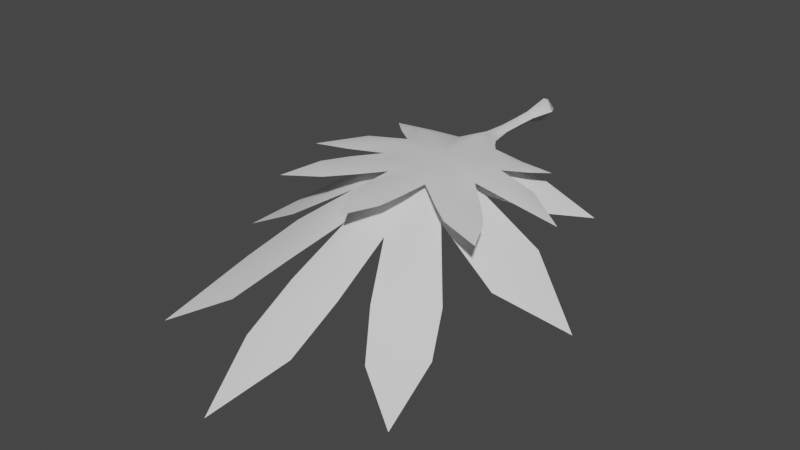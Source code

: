 # Source: FE_leaf_01-05-cooking-2.blend  (saved by Blender 3.0.42; exported with 4.5.12 LTS)
import bpy
from mathutils import Matrix  # noqa: F401  (used for matrix-valued properties, if any)

bpy.ops.wm.read_factory_settings(use_empty=True)
scene = bpy.context.scene
scene.name = 'Scene'

# ---- materials (node trees are filled in below, after node groups)
mat_material_001 = bpy.data.materials.new('Material.001')
mat_material_001.use_transparent_shadow = False

# ---- material node trees
mat_material_001.use_nodes = True; mat_material_001.node_tree.nodes.clear()
_N = mat_material_001.node_tree.nodes; _L = mat_material_001.node_tree.links
n0 = _N.new('ShaderNodeBsdfPrincipled'); n0.name = 'Principled BSDF'; n0.location = (10, 300)
n0.distribution = 'GGX'
n0.subsurface_method = 'RANDOM_WALK_SKIN'
n0.inputs[3].default_value = 1.45
n0.inputs[27].default_value = (0.0, 0.0, 0.0, 1.0)
n0.inputs[28].default_value = 1.0
n1 = _N.new('ShaderNodeOutputMaterial'); n1.name = 'Material Output'; n1.location = (300, 300)
_L.new(n0.outputs[0], n1.inputs[0])
n1.is_active_output = True

# ---- world
world_world = bpy.data.worlds.new('World'); scene.world = world_world
world_world.use_nodes = True; world_world.node_tree.nodes.clear()
_N = world_world.node_tree.nodes; _L = world_world.node_tree.links
n0 = _N.new('ShaderNodeOutputWorld'); n0.name = 'World Output'; n0.location = (300, 300)
n1 = _N.new('ShaderNodeBackground'); n1.name = 'Background'; n1.location = (10, 300)
n1.inputs[0].default_value = (0.05088, 0.05088, 0.05088, 1.0)
_L.new(n1.outputs[0], n0.inputs[0])
n0.is_active_output = True
world_world.color = (0.05088, 0.05088, 0.05088)
world_world.use_sun_shadow = False
world_world.sun_shadow_jitter_overblur = 0.0

# ---- meshes
me_fe_volcanom2_sp_gmdl_001 = bpy.data.meshes.new('FE_volcanoM2_Sp.gmdl.001')
me_fe_volcanom2_sp_gmdl_001.from_pydata([(0.3924, -1.131, 0.04377), (0.5831, -1.056, -0.004163), (0.4899, -0.9694, -0.02549), (0.1946, -0.9345, -0.006099), (0.4899, -0.9694, -0.02549), (0.661, -1.122, -0.01876), (0.485, -1.27, 0.002873), (0.1946, -0.9345, -0.006099), (0.485, -1.27, 0.002873), (0.661, -1.122, -0.01876), (0.7821, -0.9846, -0.03574), (0.7821, -0.9846, -0.03574), (0.06477, 0.1579, -0.002014), (-0.002773, 0.1562, -0.07534), (-0.002772, 0.1562, 0.07131), (-0.06837, 0.1576, -0.002014), (-0.4598, -1.592, -0.003662), (-0.0003189, -1.384, -0.01002), (-0.1859, -1.864, 0.006748), (0.1894, -1.866, 0.005083), (0.4598, -1.586, -0.002041), (-0.002197, -0.8818, -0.048), (-0.1936, -0.9224, -0.002288), (-0.4746, -1.272, 0.01484), (-0.4879, -1.436, 0.04335), (-0.4598, -1.592, -0.003579), (-0.00032, -1.387, 0.05161), (-0.3288, -1.73, 0.04417), (-0.1859, -1.864, 0.006748), (0.001557, -1.887, 0.03712), (0.1894, -1.866, 0.005083), (0.3458, -1.762, 0.01995), (0.4598, -1.586, -0.002041), (0.4911, -1.448, 0.03678), (-0.002199, -0.8857, 0.0573), (-0.1934, -0.9223, -0.002115), (-0.3848, -1.133, 0.06246), (-0.4746, -1.272, 0.01484), (0.1831, -2.138, 0.005454), (-0.1788, -2.133, 0.004782), (-0.1788, -2.133, 0.00478), (0.0006624, -2.143, 0.02655), (0.1831, -2.138, 0.005454), (0.7347, -1.868, -0.04276), (0.4442, -2.059, -0.03267), (0.4442, -2.059, -0.03267), (0.5507, -1.931, -0.006571), (0.7347, -1.868, -0.04275), (-0.3626, -2.041, -0.008627), (-0.6432, -1.805, -0.01281), (-0.6432, -1.805, -0.01281), (-0.5085, -1.921, 0.004708), (-0.3626, -2.041, -0.008627), (0.8522, -1.342, -0.05603), (0.8665, -1.624, -0.0471), (0.8664, -1.624, -0.0474), (0.8368, -1.49, -0.02585), (0.8522, -1.342, -0.05603), (-0.8324, -1.485, -0.01897), (-0.824, -1.627, -0.05369), (-0.824, -1.627, -0.05371), (-0.8437, -1.354, -0.02705), (-0.8437, -1.354, -0.02705), (-0.6382, -1.152, 0.01012), (-0.4686, -0.9475, -0.003394), (-0.4686, -0.9475, -0.003394), (-0.5688, -1.05, 0.02193), (-0.6382, -1.152, 0.01012), (-0.0004158, -0.7827, -0.0528), (0.08459, -0.7968, -0.001962), (-0.08964, -0.7971, -0.0005827), (-0.0008992, -0.5606, -0.04695), (0.05167, -0.5637, -0.0013), (-0.0002694, -0.7853, 0.05766), (0.08459, -0.7968, -0.001885), (0.05167, -0.5637, -0.0013), (-0.0009009, -0.5606, 0.04434), (-0.0563, -0.5642, -0.001302), (-0.08964, -0.7971, -0.0005524), (-0.0563, -0.5642, -0.001302), (-0.8137, -0.9811, -0.01657), (-0.8137, -0.9811, -0.01656), (-1.237, -1.599, -0.1245), (-1.237, -1.599, -0.1245), (-0.5731, -2.216, -0.03107), (-0.6739, -2.111, -0.0181), (-0.9147, -2.347, -0.06971), (-0.9147, -2.347, -0.0697), (-0.7976, -1.999, -0.03136), (-0.5731, -2.216, -0.03103), (-0.7976, -1.999, -0.03139), (0.1592, -2.372, -0.0004351), (0.0004553, -2.37, 0.01092), (0.004487, -2.646, -0.02136), (0.004488, -2.646, -0.02135), (-0.1542, -2.368, -0.000886), (0.1592, -2.372, -0.0003886), (-0.1542, -2.368, -0.001188), (0.8772, -2.043, -0.05301), (0.7272, -2.084, -0.03373), (0.9995, -2.311, -0.07747), (0.9995, -2.311, -0.07747), (0.6369, -2.206, -0.03956), (0.8772, -2.043, -0.053), (0.6366, -2.205, -0.04065), (1.235, -1.601, -0.1261), (1.235, -1.601, -0.1261), (0.0938, 0.08355, -0.002015), (-0.003045, 0.08116, -0.1053), (-0.002773, 0.1562, -0.07534), (0.06477, 0.1579, -0.002014), (-0.003045, 0.08116, 0.1013), (0.0938, 0.08355, -0.002015), (-0.002772, 0.1562, 0.07131), (-0.09715, 0.08317, -0.002014), (-0.06837, 0.1576, -0.002014), (-0.09715, 0.08317, -0.002014), (-0.05627, -0.1642, -0.001381), (-0.001714, -0.1633, 0.05091), (-0.001713, -0.1631, -0.0537), (-0.05627, -0.1642, -0.001381), (0.05222, -0.1637, -0.001382), (0.05222, -0.1637, -0.001382), (-0.05627, -0.1642, -0.001381), (-0.001714, -0.1633, 0.05091), (-0.001713, -0.1631, -0.0537), (-0.05627, -0.1642, -0.001381), (0.05222, -0.1637, -0.001382), (0.05222, -0.1637, -0.001382)], [], [(3, 0, 2), (0, 1, 2), (7, 4, 6), (4, 5, 6), (0, 8, 1), (8, 9, 1), (9, 10, 1), (11, 5, 4), (1, 10, 2), (12, 13, 14), (13, 15, 14), (16, 17, 18), (18, 17, 19), (19, 17, 20), (20, 17, 6), (7, 6, 17), (21, 7, 17), (22, 21, 17), (22, 17, 23), (16, 23, 17), (24, 25, 26), (25, 27, 26), (27, 28, 26), (28, 29, 26), (29, 30, 26), (30, 31, 26), (31, 32, 26), (32, 33, 26), (33, 8, 26), (8, 0, 26), (0, 3, 26), (3, 34, 26), (34, 35, 26), (35, 36, 26), (36, 37, 26), (37, 24, 26), (18, 19, 39), (38, 39, 19), (28, 40, 29), (29, 40, 41), (30, 29, 42), (29, 41, 42), (43, 44, 20), (44, 19, 20), (30, 45, 31), (31, 45, 46), (47, 32, 46), (32, 31, 46), (49, 16, 48), (48, 16, 18), (50, 51, 25), (27, 25, 51), (51, 52, 27), (28, 27, 52), (54, 20, 53), (53, 20, 6), (32, 55, 33), (33, 55, 56), (33, 56, 8), (8, 56, 57), (25, 24, 59), (24, 58, 59), (23, 16, 61), (60, 61, 16), (37, 62, 24), (24, 62, 58), (22, 23, 64), (63, 64, 23), (36, 35, 66), (35, 65, 66), (36, 66, 37), (37, 66, 67), (21, 68, 7), (7, 68, 69), (21, 22, 68), (22, 70, 68), (68, 71, 69), (69, 71, 72), (74, 75, 73), (73, 75, 76), (68, 70, 71), (70, 77, 71), (78, 73, 79), (73, 76, 79), (67, 66, 80), (81, 64, 63), (66, 65, 80), (59, 58, 82), (83, 61, 60), (58, 62, 82), (84, 85, 86), (87, 88, 89), (85, 90, 86), (91, 92, 93), (94, 95, 96), (92, 97, 93), (98, 99, 100), (101, 102, 103), (99, 104, 100), (57, 56, 105), (106, 54, 53), (56, 55, 105), (98, 47, 99), (47, 46, 99), (44, 43, 102), (103, 102, 43), (45, 104, 46), (46, 104, 99), (42, 41, 91), (41, 92, 91), (39, 38, 95), (96, 95, 38), (40, 97, 41), (41, 97, 92), (52, 51, 84), (51, 85, 84), (48, 89, 49), (89, 88, 49), (50, 90, 51), (51, 90, 85), (108, 109, 107), (107, 109, 110), (111, 112, 113), (112, 12, 113), (108, 114, 109), (114, 115, 109), (111, 14, 116), (116, 14, 15), (79, 76, 117), (117, 76, 118), (77, 120, 71), (119, 71, 120), (121, 72, 119), (72, 71, 119), (75, 122, 76), (118, 76, 122), (116, 123, 111), (123, 124, 111), (114, 108, 126), (108, 125, 126), (108, 107, 125), (107, 127, 125), (111, 124, 112), (124, 128, 112), (34, 73, 35), (35, 73, 78), (34, 3, 73), (3, 74, 73)])
me_fe_volcanom2_sp_gmdl_001.polygons.foreach_set('use_smooth', [True] * 148)
_uv = me_fe_volcanom2_sp_gmdl_001.uv_layers.new(name='UVMap')
_uv.uv.foreach_set('vector', [0.6037, 0.2657, 0.662, 0.3636, 0.6945, 0.2966, 0.662, 0.3636, 0.7291, 0.3409, 0.6945, 0.2966, 0.6033, 0.2651, 0.6979, 0.2958, 0.695, 0.4167, 0.6979, 0.2958, 0.7557, 0.3754, 0.695, 0.4167, 0.662, 0.3636, 0.6939, 0.4176, 0.7291, 0.3409, 0.6939, 0.4176, 0.7537, 0.3749, 0.7291, 0.3409, 0.7537, 0.3749, 0.8156, 0.3093, 0.7291, 0.3409, 0.8188, 0.3113, 0.7557, 0.3754, 0.6979, 0.2958, 0.7291, 0.3409, 0.8156, 0.3093, 0.6945, 0.2966, 0.5385, 0.0196, 0.512, 0.02033, 0.512, 0.02033, 0.512, 0.02033, 0.4862, 0.01971, 0.512, 0.02033, 0.325, 0.5501, 0.5046, 0.4584, 0.4264, 0.6578, 0.4264, 0.6578, 0.5046, 0.4584, 0.5766, 0.6606, 0.5766, 0.6606, 0.5046, 0.4584, 0.677, 0.5578, 0.677, 0.5578, 0.5046, 0.4584, 0.695, 0.4167, 0.6033, 0.2651, 0.695, 0.4167, 0.5046, 0.4584, 0.508, 0.2411, 0.6033, 0.2651, 0.5046, 0.4584, 0.4029, 0.2562, 0.508, 0.2411, 0.5046, 0.4584, 0.4029, 0.2562, 0.5046, 0.4584, 0.3185, 0.406, 0.325, 0.5501, 0.3185, 0.406, 0.5046, 0.4584, 0.3144, 0.4753, 0.3307, 0.5454, 0.5057, 0.458, 0.3307, 0.5454, 0.3662, 0.6013, 0.5057, 0.458, 0.3662, 0.6013, 0.4269, 0.6605, 0.5057, 0.458, 0.4269, 0.6605, 0.5021, 0.6768, 0.5057, 0.458, 0.5021, 0.6768, 0.5772, 0.6599, 0.5057, 0.458, 0.5772, 0.6599, 0.6407, 0.6125, 0.5057, 0.458, 0.6407, 0.6125, 0.6755, 0.5605, 0.5057, 0.458, 0.6755, 0.5605, 0.6945, 0.4998, 0.5057, 0.458, 0.6945, 0.4998, 0.6939, 0.4176, 0.5057, 0.458, 0.6939, 0.4176, 0.662, 0.3636, 0.5057, 0.458, 0.662, 0.3636, 0.6037, 0.2657, 0.5057, 0.458, 0.6037, 0.2657, 0.5079, 0.2435, 0.5057, 0.458, 0.5079, 0.2435, 0.4002, 0.2576, 0.5057, 0.458, 0.4002, 0.2576, 0.3564, 0.3433, 0.5057, 0.458, 0.3564, 0.3433, 0.3216, 0.4015, 0.5057, 0.458, 0.3216, 0.4015, 0.3144, 0.4753, 0.5057, 0.458, 0.4264, 0.6578, 0.5766, 0.6606, 0.428, 0.754, 0.5717, 0.7568, 0.428, 0.754, 0.5766, 0.6606, 0.4269, 0.6605, 0.4259, 0.7554, 0.5021, 0.6768, 0.5021, 0.6768, 0.4259, 0.7554, 0.4975, 0.7656, 0.5772, 0.6599, 0.5021, 0.6768, 0.5696, 0.7548, 0.5021, 0.6768, 0.4975, 0.7656, 0.5696, 0.7548, 0.7609, 0.6473, 0.6463, 0.7326, 0.677, 0.5578, 0.6463, 0.7326, 0.5766, 0.6606, 0.677, 0.5578, 0.5772, 0.6599, 0.6482, 0.7345, 0.6407, 0.6125, 0.6407, 0.6125, 0.6482, 0.7345, 0.6999, 0.687, 0.7611, 0.6466, 0.6755, 0.5605, 0.6999, 0.687, 0.6755, 0.5605, 0.6407, 0.6125, 0.6999, 0.687, 0.2581, 0.61, 0.325, 0.5501, 0.3695, 0.7172, 0.3695, 0.7172, 0.325, 0.5501, 0.4264, 0.6578, 0.2563, 0.611, 0.307, 0.6691, 0.3307, 0.5454, 0.3662, 0.6013, 0.3307, 0.5454, 0.307, 0.6691, 0.307, 0.6691, 0.3697, 0.7157, 0.3662, 0.6013, 0.4269, 0.6605, 0.3662, 0.6013, 0.3697, 0.7157, 0.8192, 0.5702, 0.677, 0.5578, 0.815, 0.4435, 0.815, 0.4435, 0.677, 0.5578, 0.695, 0.4167, 0.6755, 0.5605, 0.818, 0.5696, 0.6945, 0.4998, 0.6945, 0.4998, 0.818, 0.5696, 0.8102, 0.5106, 0.6945, 0.4998, 0.8102, 0.5106, 0.6939, 0.4176, 0.6939, 0.4176, 0.8102, 0.5106, 0.8142, 0.4416, 0.3307, 0.5454, 0.3144, 0.4753, 0.2067, 0.5667, 0.3144, 0.4753, 0.1966, 0.5029, 0.2067, 0.5667, 0.3185, 0.406, 0.325, 0.5501, 0.1891, 0.4456, 0.2006, 0.5686, 0.1891, 0.4456, 0.325, 0.5501, 0.3216, 0.4015, 0.1929, 0.4441, 0.3144, 0.4753, 0.3144, 0.4753, 0.1929, 0.4441, 0.1966, 0.5029, 0.4029, 0.2562, 0.3185, 0.406, 0.3253, 0.2731, 0.2653, 0.3707, 0.3253, 0.2731, 0.3185, 0.406, 0.3564, 0.3433, 0.4002, 0.2576, 0.289, 0.3198, 0.4002, 0.2576, 0.3258, 0.2726, 0.289, 0.3198, 0.3564, 0.3433, 0.289, 0.3198, 0.3216, 0.4015, 0.3216, 0.4015, 0.289, 0.3198, 0.2677, 0.3716, 0.508, 0.2411, 0.5095, 0.2149, 0.6033, 0.2651, 0.6033, 0.2651, 0.5095, 0.2149, 0.5489, 0.2187, 0.508, 0.2411, 0.4029, 0.2562, 0.5095, 0.2149, 0.4029, 0.2562, 0.4694, 0.2185, 0.5095, 0.2149, 0.5095, 0.2149, 0.5111, 0.1643, 0.5489, 0.2187, 0.5489, 0.2187, 0.5111, 0.1643, 0.5317, 0.1661, 0.5481, 0.2203, 0.5333, 0.168, 0.5086, 0.2171, 0.5086, 0.2171, 0.5333, 0.168, 0.5127, 0.1667, 0.5095, 0.2149, 0.4694, 0.2185, 0.5111, 0.1643, 0.4694, 0.2185, 0.4893, 0.1654, 0.5111, 0.1643, 0.4686, 0.2217, 0.5086, 0.2171, 0.4909, 0.1683, 0.5086, 0.2171, 0.5127, 0.1667, 0.4909, 0.1683, 0.2677, 0.3716, 0.289, 0.3198, 0.185, 0.2981, 0.184, 0.2953, 0.3253, 0.2731, 0.2653, 0.3707, 0.289, 0.3198, 0.3258, 0.2726, 0.185, 0.2981, 0.2067, 0.5667, 0.1966, 0.5029, 0.02538, 0.5597, 0.01944, 0.5574, 0.1891, 0.4456, 0.2006, 0.5686, 0.1966, 0.5029, 0.1929, 0.4441, 0.02538, 0.5597, 0.2945, 0.7845, 0.2493, 0.7425, 0.1451, 0.8658, 0.1421, 0.8621, 0.2023, 0.6896, 0.2931, 0.7844, 0.2493, 0.7425, 0.202, 0.692, 0.1451, 0.8658, 0.5604, 0.8511, 0.4973, 0.8558, 0.4989, 0.996, 0.4964, 0.9963, 0.4355, 0.8505, 0.5606, 0.8528, 0.4973, 0.8558, 0.4353, 0.8516, 0.4989, 0.996, 0.8156, 0.7461, 0.7591, 0.7573, 0.8464, 0.8659, 0.8421, 0.8685, 0.716, 0.801, 0.8135, 0.748, 0.7591, 0.7573, 0.7192, 0.8013, 0.8464, 0.8659, 0.8142, 0.4416, 0.8102, 0.5106, 0.969, 0.5322, 0.9709, 0.5363, 0.8192, 0.5702, 0.815, 0.4435, 0.8102, 0.5106, 0.818, 0.5696, 0.969, 0.5322, 0.8156, 0.7461, 0.7611, 0.6466, 0.7591, 0.7573, 0.7611, 0.6466, 0.6999, 0.687, 0.7591, 0.7573, 0.6463, 0.7326, 0.7609, 0.6473, 0.716, 0.801, 0.8135, 0.748, 0.716, 0.801, 0.7609, 0.6473, 0.6482, 0.7345, 0.7192, 0.8013, 0.6999, 0.687, 0.6999, 0.687, 0.7192, 0.8013, 0.7591, 0.7573, 0.5696, 0.7548, 0.4975, 0.7656, 0.5604, 0.8511, 0.4975, 0.7656, 0.4973, 0.8558, 0.5604, 0.8511, 0.428, 0.754, 0.5717, 0.7568, 0.4355, 0.8505, 0.5606, 0.8528, 0.4355, 0.8505, 0.5717, 0.7568, 0.4259, 0.7554, 0.4353, 0.8516, 0.4975, 0.7656, 0.4975, 0.7656, 0.4353, 0.8516, 0.4973, 0.8558, 0.3697, 0.7157, 0.307, 0.6691, 0.2945, 0.7845, 0.307, 0.6691, 0.2493, 0.7425, 0.2945, 0.7845, 0.3695, 0.7172, 0.2931, 0.7844, 0.2581, 0.61, 0.2931, 0.7844, 0.2023, 0.6896, 0.2581, 0.61, 0.2563, 0.611, 0.202, 0.692, 0.307, 0.6691, 0.307, 0.6691, 0.202, 0.692, 0.2493, 0.7425, 0.5155, 0.04003, 0.5162, 0.01803, 0.5535, 0.03986, 0.5535, 0.03986, 0.5162, 0.01803, 0.5427, 0.0179, 0.5119, 0.04234, 0.5499, 0.0413, 0.512, 0.02033, 0.5499, 0.0413, 0.5385, 0.0196, 0.512, 0.02033, 0.5155, 0.04003, 0.4786, 0.03831, 0.5162, 0.01803, 0.4786, 0.03831, 0.4905, 0.01682, 0.5162, 0.01803, 0.5119, 0.04234, 0.512, 0.02033, 0.4749, 0.04147, 0.4749, 0.04147, 0.512, 0.02033, 0.4862, 0.01971, 0.4909, 0.1683, 0.5127, 0.1667, 0.491, 0.09391, 0.491, 0.09391, 0.5127, 0.1667, 0.5124, 0.09349, 0.4893, 0.1654, 0.4926, 0.09109, 0.5111, 0.1643, 0.514, 0.09117, 0.5111, 0.1643, 0.4926, 0.09109, 0.5352, 0.09189, 0.5317, 0.1661, 0.514, 0.09117, 0.5317, 0.1661, 0.5111, 0.1643, 0.514, 0.09117, 0.5333, 0.168, 0.5336, 0.09372, 0.5127, 0.1667, 0.5124, 0.09349, 0.5127, 0.1667, 0.5336, 0.09372, 0.4749, 0.04147, 0.491, 0.09391, 0.5119, 0.04234, 0.491, 0.09391, 0.5124, 0.09349, 0.5119, 0.04234, 0.4786, 0.03831, 0.5155, 0.04003, 0.4926, 0.09109, 0.5155, 0.04003, 0.514, 0.09117, 0.4926, 0.09109, 0.5155, 0.04003, 0.5535, 0.03986, 0.514, 0.09117, 0.5535, 0.03986, 0.5352, 0.09189, 0.514, 0.09117, 0.5119, 0.04234, 0.5124, 0.09349, 0.5499, 0.0413, 0.5124, 0.09349, 0.5336, 0.09372, 0.5499, 0.0413, 0.5079, 0.2435, 0.5086, 0.2171, 0.4002, 0.2576, 0.4002, 0.2576, 0.5086, 0.2171, 0.4686, 0.2217, 0.5079, 0.2435, 0.6037, 0.2657, 0.5086, 0.2171, 0.6037, 0.2657, 0.5481, 0.2203, 0.5086, 0.2171])
me_fe_volcanom2_sp_gmdl_001.materials.append(mat_material_001)
me_fe_volcanom2_sp_gmdl_001.use_remesh_fix_poles = True
me_fe_volcanom2_sp_gmdl_001.use_remesh_preserve_attributes = False
me_fe_volcanom2_sp_gmdl_001.update()
me_0x07730cff_gmdl = bpy.data.meshes.new('0x07730CFF.gmdl')
me_0x07730cff_gmdl.from_pydata([(0.4014, -1.265, -0.07679), (0.7548, -1.012, -0.2479), (0.6372, -0.8335, -0.1998), (0.1946, -0.9516, -0.02424), (0.6372, -0.8335, -0.1998), (0.8294, -1.158, -0.312), (0.4826, -1.466, -0.1465), (0.1946, -0.9516, -0.02424), (0.4826, -1.466, -0.1465), (0.8294, -1.158, -0.312), (1.093, -0.7901, -0.4137), (1.093, -0.7901, -0.4137), (0.06477, 0.1579, -0.002015), (-0.002772, 0.1562, -0.07534), (-0.002772, 0.1562, 0.07131), (-0.06837, 0.1576, -0.002013), (-0.4534, -1.988, -0.1883), (-0.0003172, -1.632, -0.07077), (-0.1899, -2.362, -0.2433), (0.1928, -2.358, -0.2517), (0.4433, -1.985, -0.2035), (-0.002196, -0.8748, -0.06207), (-0.1934, -0.934, -0.01993), (-0.4766, -1.46, -0.1207), (-0.4949, -1.736, -0.1236), (-0.4534, -1.988, -0.1883), (-0.000319, -1.632, -0.008895), (-0.3445, -2.157, -0.1651), (-0.1899, -2.362, -0.2433), (0.001565, -2.423, -0.2242), (0.1928, -2.358, -0.2517), (0.3546, -2.194, -0.2008), (0.4433, -1.985, -0.2035), (0.4915, -1.766, -0.1499), (-0.002199, -0.8841, 0.04429), (-0.1934, -0.934, -0.01993), (-0.3879, -1.229, -0.04318), (-0.4766, -1.46, -0.1207), (0.2339, -2.934, -0.5415), (-0.2381, -2.925, -0.5285), (-0.2381, -2.925, -0.5285), (-0.004116, -2.982, -0.5354), (0.2339, -2.934, -0.5415), (0.8645, -2.499, -0.5542), (0.4622, -2.83, -0.5277), (0.4622, -2.83, -0.5277), (0.6359, -2.62, -0.4856), (0.8645, -2.499, -0.5542), (-0.4105, -2.797, -0.4861), (-0.7782, -2.307, -0.4443), (-0.7782, -2.307, -0.4443), (-0.617, -2.584, -0.4552), (-0.4105, -2.797, -0.4861), (1.024, -1.499, -0.4395), (1.019, -2.103, -0.5477), (1.019, -2.103, -0.5477), (1.018, -1.827, -0.4654), (1.024, -1.499, -0.4395), (-1.029, -1.853, -0.4622), (-0.9858, -2.16, -0.5155), (-0.9858, -2.16, -0.5155), (-1.039, -1.567, -0.4364), (-1.039, -1.567, -0.4364), (-0.817, -1.219, -0.2301), (-0.6247, -0.7849, -0.1729), (-0.6247, -0.7849, -0.1729), (-0.7564, -1.003, -0.1991), (-0.817, -1.219, -0.2301), (-0.0004153, -0.7613, -0.06527), (0.08459, -0.7797, -0.01301), (-0.08964, -0.7801, -0.01165), (-0.0008985, -0.559, -0.05056), (0.05167, -0.5636, -0.005033), (-0.0002698, -0.7675, 0.04784), (0.08459, -0.7797, -0.01301), (0.05167, -0.5636, -0.005033), (-0.000901, -0.5621, 0.0407), (-0.0563, -0.5642, -0.005053), (-0.08964, -0.7801, -0.01165), (-0.0563, -0.5642, -0.005053), (-1.078, -0.8113, -0.3912), (-1.078, -0.8113, -0.3912), (-1.577, -2.088, -0.8252), (-1.577, -2.088, -0.8252), (-0.6705, -3.156, -0.7644), (-0.8366, -2.942, -0.7284), (-1.155, -3.449, -1.013), (-1.155, -3.449, -1.013), (-1.005, -2.673, -0.7061), (-0.6705, -3.156, -0.7644), (-1.005, -2.673, -0.7061), (0.2223, -3.423, -0.8038), (-0.01002, -3.443, -0.7949), (-0.008365, -4.051, -1.06), (-0.008365, -4.051, -1.06), (-0.2365, -3.415, -0.7888), (0.2223, -3.423, -0.8038), (-0.2365, -3.415, -0.7888), (1.026, -2.822, -0.7833), (0.8509, -2.947, -0.7396), (1.136, -3.427, -0.9853), (1.136, -3.427, -0.9853), (0.7, -3.164, -0.7808), (1.026, -2.822, -0.7833), (0.7, -3.164, -0.7808), (1.585, -1.864, -0.8049), (1.585, -1.864, -0.8049), (0.0938, 0.08355, -0.002015), (-0.003044, 0.08116, -0.1053), (-0.002772, 0.1562, -0.07534), (0.06477, 0.1579, -0.002015), (-0.003044, 0.08116, 0.1013), (0.0938, 0.08355, -0.002015), (-0.002772, 0.1562, 0.07131), (-0.09715, 0.08317, -0.002014), (-0.06837, 0.1576, -0.002013), (-0.09715, 0.08317, -0.002014), (-0.05627, -0.1642, 0.001409), (-0.001714, -0.1638, 0.0537), (-0.001712, -0.1626, -0.0509), (-0.05627, -0.1642, 0.001409), (0.05222, -0.1637, 0.00141), (0.05222, -0.1637, 0.00141), (-0.05627, -0.1642, 0.001409), (-0.001714, -0.1638, 0.0537), (-0.001712, -0.1626, -0.0509), (-0.05627, -0.1642, 0.001409), (0.05222, -0.1637, 0.00141), (0.05222, -0.1637, 0.00141)], [], [(3, 0, 2), (0, 1, 2), (7, 4, 6), (4, 5, 6), (0, 8, 1), (8, 9, 1), (9, 10, 1), (11, 5, 4), (1, 10, 2), (12, 13, 14), (13, 15, 14), (16, 17, 18), (18, 17, 19), (19, 17, 20), (20, 17, 6), (7, 6, 17), (21, 7, 17), (22, 21, 17), (22, 17, 23), (16, 23, 17), (24, 25, 26), (25, 27, 26), (27, 28, 26), (28, 29, 26), (29, 30, 26), (30, 31, 26), (31, 32, 26), (32, 33, 26), (33, 8, 26), (8, 0, 26), (0, 3, 26), (3, 34, 26), (34, 35, 26), (35, 36, 26), (36, 37, 26), (37, 24, 26), (18, 19, 39), (38, 39, 19), (28, 40, 29), (29, 40, 41), (30, 29, 42), (29, 41, 42), (43, 44, 20), (44, 19, 20), (30, 45, 31), (31, 45, 46), (47, 32, 46), (32, 31, 46), (49, 16, 48), (48, 16, 18), (50, 51, 25), (27, 25, 51), (51, 52, 27), (28, 27, 52), (54, 20, 53), (53, 20, 6), (32, 55, 33), (33, 55, 56), (33, 56, 8), (8, 56, 57), (25, 24, 59), (24, 58, 59), (23, 16, 61), (60, 61, 16), (37, 62, 24), (24, 62, 58), (22, 23, 64), (63, 64, 23), (36, 35, 66), (35, 65, 66), (36, 66, 37), (37, 66, 67), (21, 68, 7), (7, 68, 69), (21, 22, 68), (22, 70, 68), (68, 71, 69), (69, 71, 72), (74, 75, 73), (73, 75, 76), (68, 70, 71), (70, 77, 71), (78, 73, 79), (73, 76, 79), (67, 66, 80), (81, 64, 63), (66, 65, 80), (59, 58, 82), (83, 61, 60), (58, 62, 82), (84, 85, 86), (87, 88, 89), (85, 90, 86), (91, 92, 93), (94, 95, 96), (92, 97, 93), (98, 99, 100), (101, 102, 103), (99, 104, 100), (57, 56, 105), (106, 54, 53), (56, 55, 105), (98, 47, 99), (47, 46, 99), (44, 43, 102), (103, 102, 43), (45, 104, 46), (46, 104, 99), (42, 41, 91), (41, 92, 91), (39, 38, 95), (96, 95, 38), (40, 97, 41), (41, 97, 92), (52, 51, 84), (51, 85, 84), (48, 89, 49), (89, 88, 49), (50, 90, 51), (51, 90, 85), (108, 109, 107), (107, 109, 110), (111, 112, 113), (112, 12, 113), (108, 114, 109), (114, 115, 109), (111, 14, 116), (116, 14, 15), (79, 76, 117), (117, 76, 118), (77, 120, 71), (119, 71, 120), (121, 72, 119), (72, 71, 119), (75, 122, 76), (118, 76, 122), (116, 123, 111), (123, 124, 111), (114, 108, 126), (108, 125, 126), (108, 107, 125), (107, 127, 125), (111, 124, 112), (124, 128, 112), (34, 73, 35), (35, 73, 78), (34, 3, 73), (3, 74, 73)])
me_0x07730cff_gmdl.polygons.foreach_set('use_smooth', [True] * 148)
_uv = me_0x07730cff_gmdl.uv_layers.new(name='UVMap')
_uv.uv.foreach_set('vector', [0.5025, -0.4394, 0.5138, -0.4205, 0.52, -0.4334, 0.5138, -0.4205, 0.5267, -0.4249, 0.52, -0.4334, 0.5024, -0.4395, 0.5207, -0.4336, 0.5201, -0.4102, 0.5207, -0.4336, 0.5318, -0.4182, 0.5201, -0.4102, 0.5138, -0.4205, 0.5199, -0.4101, 0.5267, -0.4249, 0.5199, -0.4101, 0.5315, -0.4183, 0.5267, -0.4249, 0.5315, -0.4183, 0.5434, -0.431, 0.5267, -0.4249, 0.544, -0.4306, 0.5318, -0.4182, 0.5207, -0.4336, 0.5267, -0.4249, 0.5434, -0.431, 0.52, -0.4334, 0.4899, -0.4869, 0.4848, -0.4867, 0.4848, -0.4867, 0.4848, -0.4867, 0.4799, -0.4868, 0.4848, -0.4867, 0.4487, -0.3845, 0.4834, -0.4022, 0.4683, -0.3637, 0.4683, -0.3637, 0.4834, -0.4022, 0.4973, -0.3632, 0.4973, -0.3632, 0.4834, -0.4022, 0.5167, -0.383, 0.5167, -0.383, 0.4834, -0.4022, 0.5201, -0.4102, 0.5024, -0.4395, 0.5201, -0.4102, 0.4834, -0.4022, 0.484, -0.4441, 0.5024, -0.4395, 0.4834, -0.4022, 0.4638, -0.4412, 0.484, -0.4441, 0.4834, -0.4022, 0.4638, -0.4412, 0.4834, -0.4022, 0.4475, -0.4123, 0.4487, -0.3845, 0.4475, -0.4123, 0.4834, -0.4022, 0.4467, -0.399, 0.4499, -0.3854, 0.4836, -0.4023, 0.4499, -0.3854, 0.4567, -0.3746, 0.4836, -0.4023, 0.4567, -0.3746, 0.4684, -0.3632, 0.4836, -0.4023, 0.4684, -0.3632, 0.4829, -0.3601, 0.4836, -0.4023, 0.4829, -0.3601, 0.4974, -0.3633, 0.4836, -0.4023, 0.4974, -0.3633, 0.5097, -0.3725, 0.4836, -0.4023, 0.5097, -0.3725, 0.5164, -0.3825, 0.4836, -0.4023, 0.5164, -0.3825, 0.52, -0.3942, 0.4836, -0.4023, 0.52, -0.3942, 0.5199, -0.4101, 0.4836, -0.4023, 0.5199, -0.4101, 0.5138, -0.4205, 0.4836, -0.4023, 0.5138, -0.4205, 0.5025, -0.4394, 0.4836, -0.4023, 0.5025, -0.4394, 0.484, -0.4437, 0.4836, -0.4023, 0.484, -0.4437, 0.4633, -0.441, 0.4836, -0.4023, 0.4633, -0.441, 0.4548, -0.4244, 0.4836, -0.4023, 0.4548, -0.4244, 0.4481, -0.4132, 0.4836, -0.4023, 0.4481, -0.4132, 0.4467, -0.399, 0.4836, -0.4023, 0.4683, -0.3637, 0.4973, -0.3632, 0.4686, -0.3452, 0.4963, -0.3446, 0.4686, -0.3452, 0.4973, -0.3632, 0.4684, -0.3632, 0.4682, -0.3449, 0.4829, -0.3601, 0.4829, -0.3601, 0.4682, -0.3449, 0.482, -0.3429, 0.4974, -0.3633, 0.4829, -0.3601, 0.4959, -0.345, 0.4829, -0.3601, 0.482, -0.3429, 0.4959, -0.345, 0.5328, -0.3658, 0.5107, -0.3493, 0.5167, -0.383, 0.5107, -0.3493, 0.4973, -0.3632, 0.5167, -0.383, 0.4974, -0.3633, 0.5111, -0.3489, 0.5097, -0.3725, 0.5097, -0.3725, 0.5111, -0.3489, 0.5211, -0.3581, 0.5329, -0.3659, 0.5164, -0.3825, 0.5211, -0.3581, 0.5164, -0.3825, 0.5097, -0.3725, 0.5211, -0.3581, 0.4359, -0.373, 0.4487, -0.3845, 0.4573, -0.3523, 0.4573, -0.3523, 0.4487, -0.3845, 0.4683, -0.3637, 0.4355, -0.3728, 0.4453, -0.3616, 0.4499, -0.3854, 0.4567, -0.3746, 0.4499, -0.3854, 0.4453, -0.3616, 0.4453, -0.3616, 0.4574, -0.3526, 0.4567, -0.3746, 0.4684, -0.3632, 0.4567, -0.3746, 0.4574, -0.3526, 0.5441, -0.3806, 0.5167, -0.383, 0.5433, -0.4051, 0.5433, -0.4051, 0.5167, -0.383, 0.5201, -0.4102, 0.5164, -0.3825, 0.5439, -0.3808, 0.52, -0.3942, 0.52, -0.3942, 0.5439, -0.3808, 0.5424, -0.3921, 0.52, -0.3942, 0.5424, -0.3921, 0.5199, -0.4101, 0.5199, -0.4101, 0.5424, -0.3921, 0.5431, -0.4055, 0.4499, -0.3854, 0.4467, -0.399, 0.4259, -0.3813, 0.4467, -0.399, 0.424, -0.3936, 0.4259, -0.3813, 0.4475, -0.4123, 0.4487, -0.3845, 0.4225, -0.4047, 0.4247, -0.3809, 0.4225, -0.4047, 0.4487, -0.3845, 0.4481, -0.4132, 0.4233, -0.405, 0.4467, -0.399, 0.4467, -0.399, 0.4233, -0.405, 0.424, -0.3936, 0.4638, -0.4412, 0.4475, -0.4123, 0.4488, -0.438, 0.4372, -0.4191, 0.4488, -0.438, 0.4475, -0.4123, 0.4548, -0.4244, 0.4633, -0.441, 0.4418, -0.4289, 0.4633, -0.441, 0.4489, -0.438, 0.4418, -0.4289, 0.4548, -0.4244, 0.4418, -0.4289, 0.4481, -0.4132, 0.4481, -0.4132, 0.4418, -0.4289, 0.4377, -0.4189, 0.484, -0.4441, 0.4843, -0.4492, 0.5024, -0.4395, 0.5024, -0.4395, 0.4843, -0.4492, 0.4919, -0.4484, 0.484, -0.4441, 0.4638, -0.4412, 0.4843, -0.4492, 0.4638, -0.4412, 0.4766, -0.4485, 0.4843, -0.4492, 0.4843, -0.4492, 0.4847, -0.4589, 0.4919, -0.4484, 0.4919, -0.4484, 0.4847, -0.4589, 0.4886, -0.4586, 0.4918, -0.4481, 0.4889, -0.4582, 0.4842, -0.4488, 0.4842, -0.4488, 0.4889, -0.4582, 0.485, -0.4585, 0.4843, -0.4492, 0.4766, -0.4485, 0.4847, -0.4589, 0.4766, -0.4485, 0.4805, -0.4587, 0.4847, -0.4589, 0.4764, -0.4479, 0.4842, -0.4488, 0.4808, -0.4582, 0.4842, -0.4488, 0.485, -0.4585, 0.4808, -0.4582, 0.4377, -0.4189, 0.4418, -0.4289, 0.4217, -0.4331, 0.4215, -0.4337, 0.4488, -0.438, 0.4372, -0.4191, 0.4418, -0.4289, 0.4489, -0.438, 0.4217, -0.4331, 0.4259, -0.3813, 0.424, -0.3936, 0.391, -0.3827, 0.3898, -0.3831, 0.4225, -0.4047, 0.4247, -0.3809, 0.424, -0.3936, 0.4233, -0.405, 0.391, -0.3827, 0.4429, -0.3393, 0.4342, -0.3474, 0.414, -0.3236, 0.4135, -0.3243, 0.4251, -0.3576, 0.4426, -0.3393, 0.4342, -0.3474, 0.425, -0.3572, 0.414, -0.3236, 0.4942, -0.3265, 0.482, -0.3255, 0.4823, -0.2985, 0.4818, -0.2984, 0.4701, -0.3266, 0.4942, -0.3261, 0.482, -0.3255, 0.47, -0.3264, 0.4823, -0.2985, 0.5434, -0.3467, 0.5325, -0.3445, 0.5493, -0.3236, 0.5485, -0.3231, 0.5242, -0.3361, 0.543, -0.3463, 0.5325, -0.3445, 0.5248, -0.3361, 0.5493, -0.3236, 0.5431, -0.4055, 0.5424, -0.3921, 0.573, -0.388, 0.5734, -0.3872, 0.5441, -0.3806, 0.5433, -0.4051, 0.5424, -0.3921, 0.5439, -0.3808, 0.573, -0.388, 0.5434, -0.3467, 0.5329, -0.3659, 0.5325, -0.3445, 0.5329, -0.3659, 0.5211, -0.3581, 0.5325, -0.3445, 0.5107, -0.3493, 0.5328, -0.3658, 0.5242, -0.3361, 0.543, -0.3463, 0.5242, -0.3361, 0.5328, -0.3658, 0.5111, -0.3489, 0.5248, -0.3361, 0.5211, -0.3581, 0.5211, -0.3581, 0.5248, -0.3361, 0.5325, -0.3445, 0.4959, -0.345, 0.482, -0.3429, 0.4942, -0.3265, 0.482, -0.3429, 0.482, -0.3255, 0.4942, -0.3265, 0.4686, -0.3452, 0.4963, -0.3446, 0.4701, -0.3266, 0.4942, -0.3261, 0.4701, -0.3266, 0.4963, -0.3446, 0.4682, -0.3449, 0.47, -0.3264, 0.482, -0.3429, 0.482, -0.3429, 0.47, -0.3264, 0.482, -0.3255, 0.4574, -0.3526, 0.4453, -0.3616, 0.4429, -0.3393, 0.4453, -0.3616, 0.4342, -0.3474, 0.4429, -0.3393, 0.4573, -0.3523, 0.4426, -0.3393, 0.4359, -0.373, 0.4426, -0.3393, 0.4251, -0.3576, 0.4359, -0.373, 0.4355, -0.3728, 0.425, -0.3572, 0.4453, -0.3616, 0.4453, -0.3616, 0.425, -0.3572, 0.4342, -0.3474, 0.4855, -0.4829, 0.4856, -0.4872, 0.4928, -0.4829, 0.4928, -0.4829, 0.4856, -0.4872, 0.4908, -0.4872, 0.4848, -0.4825, 0.4921, -0.4827, 0.4848, -0.4867, 0.4921, -0.4827, 0.4899, -0.4869, 0.4848, -0.4867, 0.4855, -0.4829, 0.4784, -0.4832, 0.4856, -0.4872, 0.4784, -0.4832, 0.4807, -0.4874, 0.4856, -0.4872, 0.4848, -0.4825, 0.4848, -0.4867, 0.4777, -0.4826, 0.4777, -0.4826, 0.4848, -0.4867, 0.4799, -0.4868, 0.4808, -0.4582, 0.485, -0.4585, 0.4808, -0.4725, 0.4808, -0.4725, 0.485, -0.4585, 0.4849, -0.4726, 0.4805, -0.4587, 0.4811, -0.4731, 0.4847, -0.4589, 0.4852, -0.473, 0.4847, -0.4589, 0.4811, -0.4731, 0.4893, -0.4729, 0.4886, -0.4586, 0.4852, -0.473, 0.4886, -0.4586, 0.4847, -0.4589, 0.4852, -0.473, 0.4889, -0.4582, 0.489, -0.4726, 0.485, -0.4585, 0.4849, -0.4726, 0.485, -0.4585, 0.489, -0.4726, 0.4777, -0.4826, 0.4808, -0.4725, 0.4848, -0.4825, 0.4808, -0.4725, 0.4849, -0.4726, 0.4848, -0.4825, 0.4784, -0.4832, 0.4855, -0.4829, 0.4811, -0.4731, 0.4855, -0.4829, 0.4852, -0.473, 0.4811, -0.4731, 0.4855, -0.4829, 0.4928, -0.4829, 0.4852, -0.473, 0.4928, -0.4829, 0.4893, -0.4729, 0.4852, -0.473, 0.4848, -0.4825, 0.4849, -0.4726, 0.4921, -0.4827, 0.4849, -0.4726, 0.489, -0.4726, 0.4921, -0.4827, 0.484, -0.4437, 0.4842, -0.4488, 0.4633, -0.441, 0.4633, -0.441, 0.4842, -0.4488, 0.4764, -0.4479, 0.484, -0.4437, 0.5025, -0.4394, 0.4842, -0.4488, 0.5025, -0.4394, 0.4918, -0.4481, 0.4842, -0.4488])
me_0x07730cff_gmdl.use_remesh_fix_poles = True
me_0x07730cff_gmdl.use_remesh_preserve_attributes = False
me_0x07730cff_gmdl.update()
arm_armature_001 = bpy.data.armatures.new('Armature.001')  # bones are not reproduced

# ---- objects
ob_1_l50_u_26_2847_f_33_3330_clean = bpy.data.objects.new('1 L50 U 26,2847 F 33,3330_clean', me_fe_volcanom2_sp_gmdl_001)
ob_armature_001 = bpy.data.objects.new('Armature.001', arm_armature_001)
ob_1_l1_u_22_8926_f_59_2236 = bpy.data.objects.new('1 L1 U 22,8926 F 59,2236', me_0x07730cff_gmdl)

# ---- transforms, parenting, visibility, modifiers, constraints
ob_1_l50_u_26_2847_f_33_3330_clean.parent = ob_armature_001
ob_1_l50_u_26_2847_f_33_3330_clean.location = (0.0, 0.0, 0.0)
_vg = ob_1_l50_u_26_2847_f_33_3330_clean.vertex_groups.new(name='Bone')
for _i, _w in zip([12, 13, 14, 15, 107, 108, 109, 110, 111, 112, 113, 114, 115, 116, 123, 124, 125, 126, 127, 128], [1.0, 1.0, 1.0, 1.0, 1.0, 1.0, 1.0, 1.0, 1.0, 1.0, 1.0, 1.0, 0.9999, 1.0, 0.0, 0.0, 0.0, 0.0, 9.894e-06, 1.037e-05]): _vg.add([_i], _w, 'REPLACE')
_vg = ob_1_l50_u_26_2847_f_33_3330_clean.vertex_groups.new(name='Bone.001')
for _i, _w in zip([12, 15, 71, 72, 75, 76, 77, 79, 107, 108, 109, 110, 111, 112, 113, 114, 115, 116, 117, 118, 119, 120, 121, 122, 123, 124, 125, 126, 127, 128], [2.325e-06, 3.493e-05, 0.0, 0.0, 0.0, 0.0, 1.674e-06, 1.713e-06, 0.0, 0.0, 6.318e-06, 3.517e-06, 0.0, 0.0, 0.0, 3.934e-06, 5.502e-05, 3.636e-06, 1.0, 1.0, 1.0, 1.0, 1.0, 1.0, 1.0, 1.0, 1.0, 1.0, 1.0, 1.0]): _vg.add([_i], _w, 'REPLACE')
_vg = ob_1_l50_u_26_2847_f_33_3330_clean.vertex_groups.new(name='Bone.002')
for _i, _w in zip([68, 69, 70, 71, 72, 74, 75, 76, 77, 78, 79, 117, 118, 119, 120, 121, 122], [0.005191, 0.04513, 0.05016, 1.0, 1.0, 0.0185, 1.0, 1.0, 1.0, 0.03975, 1.0, 0.0, 0.0, 0.0, 0.0, 3.755e-06, 3.397e-06]): _vg.add([_i], _w, 'REPLACE')
_vg = ob_1_l50_u_26_2847_f_33_3330_clean.vertex_groups.new(name='Bone.003')
for _i, _w in zip([0, 1, 2, 3, 5, 7, 8, 9, 10, 21, 22, 24, 25, 26, 27, 28, 29, 30, 31, 32, 33, 34, 35, 36, 37, 40, 41, 42, 43, 45, 46, 47, 55, 56, 57, 58, 59, 62, 66, 67, 68, 69, 70, 71, 72, 73, 74, 75, 76, 77, 78, 79, 80, 91, 92, 97, 98, 99, 100, 102, 104, 105], [0.0, 0.0, 6.801e-09, 1.0, 1.218e-10, 1.0, 0.0, 0.0, 4.888e-06, 1.0, 0.9905, 0.0, 0.0, 0.0, 0.0, 0.0, 0.0, 0.0, 1.907e-06, 0.0, 0.0, 1.0, 1.0, 0.0, 0.0, 0.0, 0.0, 0.0, 1.311e-05, 2.235e-06, 0.0, 2.921e-06, 0.0003854, 3.338e-06, 4.709e-06, 0.0, 0.0, 0.0, 0.0, 0.0, 0.9948, 0.9549, 0.9498, 0.0, 0.0, 1.0, 0.9815, 0.0, 0.0, 4.465e-06, 0.9602, 3.651e-06, 0.0, 0.0, 0.0, 0.0, 2.742e-06, 0.0, 0.0, 1.267e-05, 0.001091, 4.5e-06]): _vg.add([_i], _w, 'REPLACE')
_vg = ob_1_l50_u_26_2847_f_33_3330_clean.vertex_groups.new(name='Bone.004')
for _i, _w in zip([0, 1, 2, 5, 7, 8, 9, 10, 17, 19, 21, 22, 23, 24, 25, 26, 27, 28, 29, 30, 31, 32, 33, 34, 36, 37, 40, 41, 42, 43, 45, 46, 47, 48, 50, 51, 52, 55, 56, 57, 58, 59, 60, 61, 62, 63, 64, 65, 66, 67, 69, 74, 78, 80, 81, 82, 84, 85, 90, 91, 92, 93, 97, 98, 99, 100, 102, 104, 105], [0.0, 0.0, 6.801e-09, 1.218e-10, 0.0, 0.0, 0.0, 4.888e-06, 1.0, 0.0, 0.0, 0.0, 0.0, 0.0, 0.0, 1.0, 0.0, 0.0, 0.0, 0.0, 1.907e-06, 0.0, 0.0, 2.265e-06, 0.0, 0.0, 0.0, 0.0, 0.0, 1.311e-05, 2.235e-06, 0.0, 2.921e-06, 0.0, 0.0, 0.0, 0.0, 0.0003854, 3.338e-06, 4.709e-06, 0.0, 0.0, 0.0, 0.0, 0.0, 0.0, 0.0, 0.0, 0.0, 0.0, 0.0, 0.0, 0.0, 0.0, 0.0, 0.0, 0.0, 0.0, 0.0, 0.0, 0.0, 0.0, 0.0, 2.742e-06, 0.0, 0.0, 1.267e-05, 0.001091, 4.5e-06]): _vg.add([_i], _w, 'REPLACE')
_vg = ob_1_l50_u_26_2847_f_33_3330_clean.vertex_groups.new(name='Bone.012')
for _i, _w in zip([18, 19, 28, 29, 30, 39, 40, 41, 42, 91, 92, 93, 94, 97], [1.0, 1.0, 1.0, 1.0, 1.0, 4.053e-06, 2.164e-05, 0.0, 0.0, 0.0002466, 0.0, 1.109e-06, 5.114e-08, 0.001613]): _vg.add([_i], _w, 'REPLACE')
_vg = ob_1_l50_u_26_2847_f_33_3330_clean.vertex_groups.new(name='Bone.009')
for _i, _w in zip([19, 25, 27, 28, 38, 44, 49, 50, 51, 52, 84, 85, 86, 88, 89, 90, 95, 96, 101], [0.0, 0.001783, 1.0, 0.0, 0.0, 0.0, 2.086e-06, 0.0, 0.125, 0.0, 0.0002329, 0.0, 6.293e-10, 7.6e-05, 8.535e-05, 0.0002397, 0.0, 0.0, 0.0]): _vg.add([_i], _w, 'REPLACE')
_vg = ob_1_l50_u_26_2847_f_33_3330_clean.vertex_groups.new(name='Bone.008')
for _i, _w in zip([16, 18, 23, 24, 25, 27, 37, 50, 51, 52, 58, 59, 60, 62, 82, 83, 84, 85, 86, 90], [1.0, 0.0, 1.0, 1.0, 0.9982, 0.0, 1.0, 0.0, 0.0, 0.0, 0.0, 1.472e-05, 0.0001522, 9.954e-06, 0.0, 6.182e-12, 0.0, 0.0, 0.0, 0.0]): _vg.add([_i], _w, 'REPLACE')
_vg = ob_1_l50_u_26_2847_f_33_3330_clean.vertex_groups.new(name='Bone.007')
for _i, _w in zip([3, 22, 23, 35, 36, 37, 63, 64, 65, 66, 67, 80, 81], [0.0, 0.009461, 5.96e-06, 9.06e-06, 1.0, 1.192e-06, 0.0, 0.0, 0.0, 0.0, 0.0, 4.53e-05, 6.557e-06]): _vg.add([_i], _w, 'REPLACE')
_vg = ob_1_l50_u_26_2847_f_33_3330_clean.vertex_groups.new(name='Bone.013')
for _i, _w in zip([16, 36, 48, 49, 58, 59, 60, 61, 62, 82, 83, 87, 88, 89], [0.0, 0.0, 0.0, 0.0, 1.0, 1.0, 0.9998, 1.0, 1.0, 0.0, 1.192e-06, 0.0, 0.0, 0.0]): _vg.add([_i], _w, 'REPLACE')
_vg = ob_1_l50_u_26_2847_f_33_3330_clean.vertex_groups.new(name='Bone.014')
for _i, _w in zip([82, 83], [1.0, 1.0]): _vg.add([_i], _w, 'REPLACE')
_vg = ob_1_l50_u_26_2847_f_33_3330_clean.vertex_groups.new(name='Bone.016')
for _i, _w in zip([35, 65, 80, 81], [0.0, 0.0, 1.0, 1.0]): _vg.add([_i], _w, 'REPLACE')
_vg = ob_1_l50_u_26_2847_f_33_3330_clean.vertex_groups.new(name='Bone.015')
for _i, _w in zip([35, 48, 63, 64, 65, 66, 67, 70, 78, 83, 87], [0.0, 0.0, 1.0, 1.0, 1.0, 1.0, 1.0, 0.0, 0.0, 0.0, 0.0]): _vg.add([_i], _w, 'REPLACE')
_vg = ob_1_l50_u_26_2847_f_33_3330_clean.vertex_groups.new(name='Bone.021')
for _i, _w in zip([16, 18, 24, 38, 39, 48, 49, 50, 51, 52, 61, 88, 89, 95, 96], [0.0, 0.0, 0.0, 0.0, 0.0, 1.0, 1.0, 1.0, 0.875, 1.0, 0.0, 0.0, 0.0, 0.0, 0.0]): _vg.add([_i], _w, 'REPLACE')
_vg = ob_1_l50_u_26_2847_f_33_3330_clean.vertex_groups.new(name='Bone.022')
for _i, _w in zip([84, 85, 86, 87, 88, 89, 90, 94], [0.9998, 1.0, 1.573e-05, 0.0003758, 0.9999, 0.9999, 0.9998, 1.406e-12]): _vg.add([_i], _w, 'REPLACE')
_vg = ob_1_l50_u_26_2847_f_33_3330_clean.vertex_groups.new(name='Bone.025')
for _i, _w in zip([26, 38, 39, 40, 41, 42], [0.0, 1.0, 1.0, 1.0, 1.0, 1.0]): _vg.add([_i], _w, 'REPLACE')
_vg = ob_1_l50_u_26_2847_f_33_3330_clean.vertex_groups.new(name='Bone.026')
for _i, _w in zip([91, 92, 93, 94, 95, 96, 97], [0.9998, 1.0, 0.001076, 0.001283, 1.0, 1.0, 0.9984]): _vg.add([_i], _w, 'REPLACE')
_vg = ob_1_l50_u_26_2847_f_33_3330_clean.vertex_groups.new(name='Bone.027')
for _i, _w in zip([93, 94], [0.9989, 0.9987]): _vg.add([_i], _w, 'REPLACE')
_vg = ob_1_l50_u_26_2847_f_33_3330_clean.vertex_groups.new(name='Bone.029')
for _i, _w in zip([86, 87], [1.0, 0.9996]): _vg.add([_i], _w, 'REPLACE')
_vg = ob_1_l50_u_26_2847_f_33_3330_clean.vertex_groups.new(name='Bone.017')
for _i, _w in zip([0, 1, 2, 3, 4, 5, 6, 7, 9, 11, 17, 20, 26, 44, 49, 53, 54, 69, 74, 106], [0.0, 1.0, 1.0, 0.0, 1.0, 1.0, 0.0, 0.0, 1.0, 0.0, 0.0, 0.0, 0.0, 0.0, 0.0, 0.0, 0.0, 0.0, 0.0, 0.0]): _vg.add([_i], _w, 'REPLACE')
_vg = ob_1_l50_u_26_2847_f_33_3330_clean.vertex_groups.new(name='Bone.018')
for _i, _w in zip([2, 3, 4, 5, 10, 11], [1.53e-05, 0.0, 4.113e-06, 1.621e-05, 1.0, 1.0]): _vg.add([_i], _w, 'REPLACE')
_vg = ob_1_l50_u_26_2847_f_33_3330_clean.vertex_groups.new(name='Bone.010')
for _i, _w in zip([0, 4, 6, 7, 11, 16, 17, 18, 19, 22, 23, 38, 39, 60, 61, 63, 64, 81, 95, 96, 101], [1.0, 0.0, 0.0, 0.0, 0.0, 0.0, 0.0, 0.0, 0.0, 0.0, 0.0, 0.0, 0.0, 0.0, 0.0, 0.0, 0.0, 0.0, 0.0, 0.0, 0.0]): _vg.add([_i], _w, 'REPLACE')
_vg = ob_1_l50_u_26_2847_f_33_3330_clean.vertex_groups.new(name='Bone.011')
for _i, _w in zip([4, 6, 8, 11, 17, 20, 32, 33, 43, 44, 103], [0.0, 1.0, 1.0, 0.0, 0.0, 1.0, 1.0, 1.0, 0.0, 0.0, 0.0]): _vg.add([_i], _w, 'REPLACE')
_vg = ob_1_l50_u_26_2847_f_33_3330_clean.vertex_groups.new(name='Bone.019')
for _i, _w in zip([1, 9, 10, 53, 54, 55, 56, 57, 105], [0.0, 0.0, 0.0, 1.0, 1.0, 0.9992, 1.0, 1.0, 0.0]): _vg.add([_i], _w, 'REPLACE')
_vg = ob_1_l50_u_26_2847_f_33_3330_clean.vertex_groups.new(name='Bone.020')
for _i, _w in zip([8, 55, 56, 57, 105, 106], [0.0, 0.0, 0.0, 0.0, 1.0, 1.0]): _vg.add([_i], _w, 'REPLACE')
_vg = ob_1_l50_u_26_2847_f_33_3330_clean.vertex_groups.new(name='Bone.023')
for _i, _w in zip([6, 20, 31, 53, 54, 103, 106], [0.0, 0.0, 1.0, 0.0, 0.0, 0.0, 0.0]): _vg.add([_i], _w, 'REPLACE')
_vg = ob_1_l50_u_26_2847_f_33_3330_clean.vertex_groups.new(name='Bone.024')
for _i, _w in zip([20, 29, 30, 31, 32, 33, 43, 44, 45, 46, 47, 53, 54, 101, 102, 103, 104, 106], [0.0, 0.0, 0.0, 0.0, 0.0, 0.0, 1.0, 1.0, 1.0, 1.0, 1.0, 0.0, 0.0, 0.0, 0.0, 0.0, 0.0, 0.0]): _vg.add([_i], _w, 'REPLACE')
_vg = ob_1_l50_u_26_2847_f_33_3330_clean.vertex_groups.new(name='Bone.028')
for _i, _w in zip([45, 46, 47, 98, 99, 100, 102, 103, 104], [0.0, 0.0, 0.0, 1.0, 1.0, 0.0, 1.0, 1.0, 0.9978]): _vg.add([_i], _w, 'REPLACE')
_vg = ob_1_l50_u_26_2847_f_33_3330_clean.vertex_groups.new(name='Bone.030')
for _i, _w in zip([98, 99, 100, 101], [0.0, 0.0, 1.0, 1.0]): _vg.add([_i], _w, 'REPLACE')
_m = ob_1_l50_u_26_2847_f_33_3330_clean.modifiers.new('Armature', 'ARMATURE')
_m.object = ob_armature_001
ob_armature_001.location = (0.0, 0.0, 0.0)
ob_1_l1_u_22_8926_f_59_2236.location = (0.0, 0.0, 0.0)
_vg = ob_1_l1_u_22_8926_f_59_2236.vertex_groups.new(name='bone-0')
_vg = ob_1_l1_u_22_8926_f_59_2236.vertex_groups.new(name='bone-1')
_vg = ob_1_l1_u_22_8926_f_59_2236.vertex_groups.new(name='bone-2')
_vg = ob_1_l1_u_22_8926_f_59_2236.vertex_groups.new(name='bone-3')
_vg = ob_1_l1_u_22_8926_f_59_2236.vertex_groups.new(name='bone-4')
_vg = ob_1_l1_u_22_8926_f_59_2236.vertex_groups.new(name='bone-5')
_vg = ob_1_l1_u_22_8926_f_59_2236.vertex_groups.new(name='bone-6')
_vg = ob_1_l1_u_22_8926_f_59_2236.vertex_groups.new(name='bone-7')
_vg = ob_1_l1_u_22_8926_f_59_2236.vertex_groups.new(name='bone-8')
_vg = ob_1_l1_u_22_8926_f_59_2236.vertex_groups.new(name='bone-9')
_vg = ob_1_l1_u_22_8926_f_59_2236.vertex_groups.new(name='bone-10')
_vg = ob_1_l1_u_22_8926_f_59_2236.vertex_groups.new(name='bone-11')
_vg = ob_1_l1_u_22_8926_f_59_2236.vertex_groups.new(name='bone-12')
_vg = ob_1_l1_u_22_8926_f_59_2236.vertex_groups.new(name='bone-13')
_vg = ob_1_l1_u_22_8926_f_59_2236.vertex_groups.new(name='bone-14')
_vg = ob_1_l1_u_22_8926_f_59_2236.vertex_groups.new(name='bone-15')
_vg = ob_1_l1_u_22_8926_f_59_2236.vertex_groups.new(name='bone-16')
_vg = ob_1_l1_u_22_8926_f_59_2236.vertex_groups.new(name='bone-17')
_vg = ob_1_l1_u_22_8926_f_59_2236.vertex_groups.new(name='bone-18')
_vg = ob_1_l1_u_22_8926_f_59_2236.vertex_groups.new(name='bone-19')
_vg = ob_1_l1_u_22_8926_f_59_2236.vertex_groups.new(name='bone-20')
_vg = ob_1_l1_u_22_8926_f_59_2236.vertex_groups.new(name='bone-21')
_vg = ob_1_l1_u_22_8926_f_59_2236.vertex_groups.new(name='bone-22')
_vg = ob_1_l1_u_22_8926_f_59_2236.vertex_groups.new(name='bone-23')
_vg = ob_1_l1_u_22_8926_f_59_2236.vertex_groups.new(name='bone-24')
_vg = ob_1_l1_u_22_8926_f_59_2236.vertex_groups.new(name='bone-25')
_vg = ob_1_l1_u_22_8926_f_59_2236.vertex_groups.new(name='bone-26')
_vg = ob_1_l1_u_22_8926_f_59_2236.vertex_groups.new(name='bone-27')
_vg = ob_1_l1_u_22_8926_f_59_2236.vertex_groups.new(name='bone-28')
_vg = ob_1_l1_u_22_8926_f_59_2236.vertex_groups.new(name='bone-29')

# ---- collection membership
scene.collection.objects.link(ob_1_l50_u_26_2847_f_33_3330_clean)
scene.collection.objects.link(ob_armature_001)
scene.collection.objects.link(ob_1_l1_u_22_8926_f_59_2236)

# ---- scene / render settings (as saved in the file)
scene.frame_start = 1; scene.frame_end = 250; scene.frame_set(30)
scene.render.engine = 'BLENDER_EEVEE_NEXT'
scene.cycles.sampling_pattern = 'TABULATED_SOBOL'
scene.cycles.use_light_tree = False
scene.view_settings.view_transform = 'Filmic'
bpy.context.view_layer.update()

# ---- added for rendering (the .blend has no active camera and no usable light): camera, sun
cam_auto = bpy.data.cameras.new('AutoCamera')
cam_auto.lens = 50.0
cam_auto.sensor_width = 36.0
cam_auto.clip_end = 1000.0
ob_auto_camera = bpy.data.objects.new('AutoCamera', cam_auto)
scene.collection.objects.link(ob_auto_camera)
ob_auto_camera.location = (5.03535, -7.98446, 3.64662)
ob_auto_camera.rotation_euler = (1.09748, -7.21219e-08, 0.694738)
scene.camera = ob_auto_camera
light_auto_sun = bpy.data.lights.new('AutoSun', 'SUN')
light_auto_sun.energy = 3.0
light_auto_sun.angle = 0.0523599
ob_auto_sun = bpy.data.objects.new('AutoSun', light_auto_sun)
scene.collection.objects.link(ob_auto_sun)
ob_auto_sun.rotation_euler = (0.872665, 0.174533, 0.523599)
bpy.context.view_layer.update()
